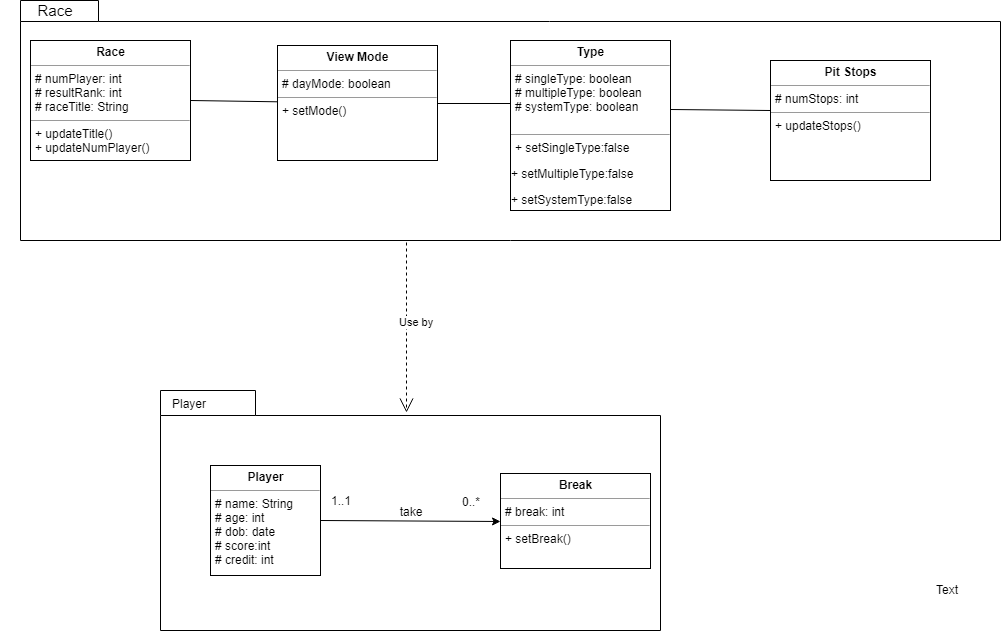

The diagram above was exported from draw.io. Its source (the exported page's mxGraphModel, read from the mxfile embedded in the PNG):
<mxGraphModel dx="754" dy="659" grid="1" gridSize="10" guides="1" tooltips="1" connect="1" arrows="1" fold="1" page="1" pageScale="1" pageWidth="827" pageHeight="1169" math="0" shadow="0">
  <root>
    <mxCell id="0" />
    <mxCell id="1" parent="0" />
    <mxCell id="2JVvrQvrfWOExphWzUer-1" value="" style="shape=folder;fontStyle=1;spacingTop=10;tabWidth=78;tabHeight=21;tabPosition=left;html=1;" parent="1" vertex="1">
      <mxGeometry x="60" y="20" width="980" height="240" as="geometry" />
    </mxCell>
    <mxCell id="2JVvrQvrfWOExphWzUer-2" value="&lt;font style=&quot;font-size: 15px&quot;&gt;Race&lt;/font&gt;" style="text;html=1;strokeColor=none;fillColor=none;align=center;verticalAlign=middle;whiteSpace=wrap;rounded=0;" parent="1" vertex="1">
      <mxGeometry x="40" y="20" width="110" height="20" as="geometry" />
    </mxCell>
    <mxCell id="2JVvrQvrfWOExphWzUer-4" value="&lt;p style=&quot;margin: 0px ; margin-top: 4px ; text-align: center&quot;&gt;&lt;b&gt;Race&lt;/b&gt;&lt;/p&gt;&lt;hr size=&quot;1&quot;&gt;&lt;p style=&quot;margin: 0px ; margin-left: 4px&quot;&gt;# numPlayer: int&amp;nbsp;&lt;/p&gt;&lt;p style=&quot;margin: 0px ; margin-left: 4px&quot;&gt;# resultRank: int&lt;/p&gt;&lt;p style=&quot;margin: 0px ; margin-left: 4px&quot;&gt;# raceTitle: String&lt;/p&gt;&lt;hr size=&quot;1&quot;&gt;&lt;p style=&quot;margin: 0px ; margin-left: 4px&quot;&gt;+ updateTitle()&lt;/p&gt;&lt;p style=&quot;margin: 0px ; margin-left: 4px&quot;&gt;+ updateNumPlayer()&lt;/p&gt;&lt;p style=&quot;margin: 0px ; margin-left: 4px&quot;&gt;&lt;br&gt;&lt;/p&gt;" style="verticalAlign=top;align=left;overflow=fill;fontSize=12;fontFamily=Helvetica;html=1;" parent="1" vertex="1">
      <mxGeometry x="70" y="60" width="160" height="120" as="geometry" />
    </mxCell>
    <mxCell id="2JVvrQvrfWOExphWzUer-5" value="&lt;p style=&quot;margin: 0px ; margin-top: 4px ; text-align: center&quot;&gt;&lt;b&gt;View Mode&lt;/b&gt;&lt;/p&gt;&lt;hr size=&quot;1&quot;&gt;&lt;p style=&quot;margin: 0px ; margin-left: 4px&quot;&gt;# dayMode: boolean&lt;/p&gt;&lt;hr size=&quot;1&quot;&gt;&lt;p style=&quot;margin: 0px ; margin-left: 4px&quot;&gt;+ setMode()&lt;/p&gt;&lt;p style=&quot;margin: 0px ; margin-left: 4px&quot;&gt;&lt;br&gt;&lt;/p&gt;" style="verticalAlign=top;align=left;overflow=fill;fontSize=12;fontFamily=Helvetica;html=1;" parent="1" vertex="1">
      <mxGeometry x="317" y="65" width="160" height="115" as="geometry" />
    </mxCell>
    <mxCell id="2JVvrQvrfWOExphWzUer-7" value="&lt;p style=&quot;margin: 0px ; margin-top: 4px ; text-align: center&quot;&gt;&lt;b&gt;Type&lt;/b&gt;&lt;/p&gt;&lt;hr size=&quot;1&quot;&gt;&lt;p style=&quot;margin: 0px ; margin-left: 4px&quot;&gt;# singleType: boolean&lt;/p&gt;&lt;p style=&quot;margin: 0px ; margin-left: 4px&quot;&gt;# multipleType: boolean&lt;/p&gt;&lt;p style=&quot;margin: 0px ; margin-left: 4px&quot;&gt;# systemType: boolean&lt;/p&gt;&lt;p style=&quot;margin: 0px ; margin-left: 4px&quot;&gt;&lt;br&gt;&lt;/p&gt;&lt;hr size=&quot;1&quot;&gt;&lt;p style=&quot;margin: 0px ; margin-left: 4px&quot;&gt;+ setSingleType:false&lt;/p&gt;&lt;p&gt;+ setMultipleType:false&lt;/p&gt;&lt;p&gt;+ setSystemType:false&lt;/p&gt;&lt;div&gt;&lt;br&gt;&lt;/div&gt;&lt;div&gt;&lt;br&gt;&lt;/div&gt;&lt;p&gt;&lt;br&gt;&lt;/p&gt;&lt;p&gt;&lt;br&gt;&lt;/p&gt;" style="verticalAlign=top;align=left;overflow=fill;fontSize=12;fontFamily=Helvetica;html=1;" parent="1" vertex="1">
      <mxGeometry x="550" y="60" width="160" height="170" as="geometry" />
    </mxCell>
    <mxCell id="2JVvrQvrfWOExphWzUer-9" value="" style="endArrow=none;html=1;exitX=1;exitY=0.5;exitDx=0;exitDy=0;" parent="1" source="2JVvrQvrfWOExphWzUer-5" edge="1">
      <mxGeometry width="50" height="50" relative="1" as="geometry">
        <mxPoint x="525" y="180" as="sourcePoint" />
        <mxPoint x="550" y="123" as="targetPoint" />
      </mxGeometry>
    </mxCell>
    <mxCell id="2JVvrQvrfWOExphWzUer-10" value="&lt;p style=&quot;margin: 0px ; margin-top: 4px ; text-align: center&quot;&gt;&lt;b&gt;Pit Stops&lt;/b&gt;&lt;/p&gt;&lt;hr size=&quot;1&quot;&gt;&lt;p style=&quot;margin: 0px ; margin-left: 4px&quot;&gt;# numStops: int&lt;/p&gt;&lt;hr size=&quot;1&quot;&gt;&lt;p style=&quot;margin: 0px ; margin-left: 4px&quot;&gt;+ updateStops()&lt;/p&gt;&lt;p style=&quot;margin: 0px ; margin-left: 4px&quot;&gt;&lt;br&gt;&lt;/p&gt;" style="verticalAlign=top;align=left;overflow=fill;fontSize=12;fontFamily=Helvetica;html=1;" parent="1" vertex="1">
      <mxGeometry x="810" y="80" width="160" height="120" as="geometry" />
    </mxCell>
    <mxCell id="2JVvrQvrfWOExphWzUer-12" value="" style="shape=folder;fontStyle=1;spacingTop=10;tabWidth=95;tabHeight=25;tabPosition=left;html=1;" parent="1" vertex="1">
      <mxGeometry x="200" y="410" width="500" height="240" as="geometry" />
    </mxCell>
    <mxCell id="2JVvrQvrfWOExphWzUer-13" value="Use by" style="endArrow=open;endSize=12;dashed=1;html=1;exitX=0.394;exitY=1.008;exitDx=0;exitDy=0;exitPerimeter=0;entryX=0.492;entryY=0.092;entryDx=0;entryDy=0;entryPerimeter=0;" parent="1" source="2JVvrQvrfWOExphWzUer-1" target="2JVvrQvrfWOExphWzUer-12" edge="1">
      <mxGeometry x="-0.0667" y="10" width="160" relative="1" as="geometry">
        <mxPoint x="445" y="351" as="sourcePoint" />
        <mxPoint x="595" y="351" as="targetPoint" />
        <mxPoint as="offset" />
      </mxGeometry>
    </mxCell>
    <mxCell id="2JVvrQvrfWOExphWzUer-14" value="&lt;p style=&quot;margin: 0px ; margin-top: 4px ; text-align: center&quot;&gt;&lt;b&gt;Player&lt;/b&gt;&lt;/p&gt;&lt;hr size=&quot;1&quot;&gt;&lt;p style=&quot;margin: 0px ; margin-left: 4px&quot;&gt;# name: String&lt;/p&gt;&lt;p style=&quot;margin: 0px ; margin-left: 4px&quot;&gt;# age: int&amp;nbsp;&lt;/p&gt;&lt;p style=&quot;margin: 0px ; margin-left: 4px&quot;&gt;# dob: date&lt;/p&gt;&lt;p style=&quot;margin: 0px ; margin-left: 4px&quot;&gt;# score:int&amp;nbsp;&lt;/p&gt;&lt;p style=&quot;margin: 0px ; margin-left: 4px&quot;&gt;# credit: int&lt;/p&gt;&lt;p style=&quot;margin: 0px ; margin-left: 4px&quot;&gt;&lt;br&gt;&lt;/p&gt;&lt;hr size=&quot;1&quot;&gt;&lt;p style=&quot;margin: 0px ; margin-left: 4px&quot;&gt;+ setName()&lt;/p&gt;&lt;p style=&quot;margin: 0px ; margin-left: 4px&quot;&gt;+ setAge()&lt;/p&gt;&lt;p style=&quot;margin: 0px ; margin-left: 4px&quot;&gt;+ setDob()&lt;/p&gt;&lt;p style=&quot;margin: 0px ; margin-left: 4px&quot;&gt;+ winner() boolean&lt;/p&gt;&lt;p style=&quot;margin: 0px ; margin-left: 4px&quot;&gt;&lt;br&gt;&lt;/p&gt;&lt;p style=&quot;margin: 0px ; margin-left: 4px&quot;&gt;&lt;br&gt;&lt;/p&gt;" style="verticalAlign=top;align=left;overflow=fill;fontSize=12;fontFamily=Helvetica;html=1;" parent="1" vertex="1">
      <mxGeometry x="250" y="485" width="110" height="110" as="geometry" />
    </mxCell>
    <mxCell id="2JVvrQvrfWOExphWzUer-15" value="Player" style="text;html=1;" parent="1" vertex="1">
      <mxGeometry x="210" y="410" width="60" height="30" as="geometry" />
    </mxCell>
    <mxCell id="2JVvrQvrfWOExphWzUer-16" value="&lt;p style=&quot;margin: 0px ; margin-top: 4px ; text-align: center&quot;&gt;&lt;b&gt;Break&lt;/b&gt;&lt;/p&gt;&lt;hr size=&quot;1&quot;&gt;&lt;p style=&quot;margin: 0px ; margin-left: 4px&quot;&gt;# break: int&lt;/p&gt;&lt;hr size=&quot;1&quot;&gt;&lt;p style=&quot;margin: 0px ; margin-left: 4px&quot;&gt;+ setBreak()&lt;/p&gt;&lt;p style=&quot;margin: 0px ; margin-left: 4px&quot;&gt;&lt;br&gt;&lt;/p&gt;" style="verticalAlign=top;align=left;overflow=fill;fontSize=12;fontFamily=Helvetica;html=1;" parent="1" vertex="1">
      <mxGeometry x="540" y="493" width="150" height="95" as="geometry" />
    </mxCell>
    <mxCell id="2JVvrQvrfWOExphWzUer-19" value="take" style="text;html=1;strokeColor=none;fillColor=none;align=center;verticalAlign=middle;whiteSpace=wrap;rounded=0;" parent="1" vertex="1">
      <mxGeometry x="430" y="520.5" width="40" height="20" as="geometry" />
    </mxCell>
    <mxCell id="2JVvrQvrfWOExphWzUer-21" value="1..1" style="text;html=1;strokeColor=none;fillColor=none;align=center;verticalAlign=middle;whiteSpace=wrap;rounded=0;" parent="1" vertex="1">
      <mxGeometry x="360" y="510" width="40" height="20" as="geometry" />
    </mxCell>
    <mxCell id="2JVvrQvrfWOExphWzUer-22" value="0..*" style="text;html=1;strokeColor=none;fillColor=none;align=center;verticalAlign=middle;whiteSpace=wrap;rounded=0;" parent="1" vertex="1">
      <mxGeometry x="490" y="510.5" width="40" height="20" as="geometry" />
    </mxCell>
    <mxCell id="1bFtkqdoHZloSfjYvWJF-6" value="" style="endArrow=none;html=1;exitX=1;exitY=0.5;exitDx=0;exitDy=0;" parent="1" source="2JVvrQvrfWOExphWzUer-4" target="2JVvrQvrfWOExphWzUer-5" edge="1">
      <mxGeometry width="50" height="50" relative="1" as="geometry">
        <mxPoint x="250" y="140" as="sourcePoint" />
        <mxPoint x="300" y="90" as="targetPoint" />
      </mxGeometry>
    </mxCell>
    <mxCell id="1bFtkqdoHZloSfjYvWJF-7" value="" style="endArrow=none;html=1;exitX=1;exitY=0.406;exitDx=0;exitDy=0;exitPerimeter=0;" parent="1" source="2JVvrQvrfWOExphWzUer-7" edge="1">
      <mxGeometry width="50" height="50" relative="1" as="geometry">
        <mxPoint x="760" y="180" as="sourcePoint" />
        <mxPoint x="810" y="130" as="targetPoint" />
      </mxGeometry>
    </mxCell>
    <mxCell id="1bFtkqdoHZloSfjYvWJF-9" value="Text" style="text;html=1;resizable=0;points=[];autosize=1;align=left;verticalAlign=top;spacingTop=-4;" parent="1" vertex="1">
      <mxGeometry x="974" y="600" width="40" height="20" as="geometry" />
    </mxCell>
    <mxCell id="1bFtkqdoHZloSfjYvWJF-10" value="" style="endArrow=classic;html=1;exitX=1;exitY=0.5;exitDx=0;exitDy=0;entryX=0;entryY=0.5;entryDx=0;entryDy=0;" parent="1" source="2JVvrQvrfWOExphWzUer-14" target="2JVvrQvrfWOExphWzUer-16" edge="1">
      <mxGeometry width="50" height="50" relative="1" as="geometry">
        <mxPoint x="420" y="610" as="sourcePoint" />
        <mxPoint x="470" y="560" as="targetPoint" />
      </mxGeometry>
    </mxCell>
  </root>
</mxGraphModel>